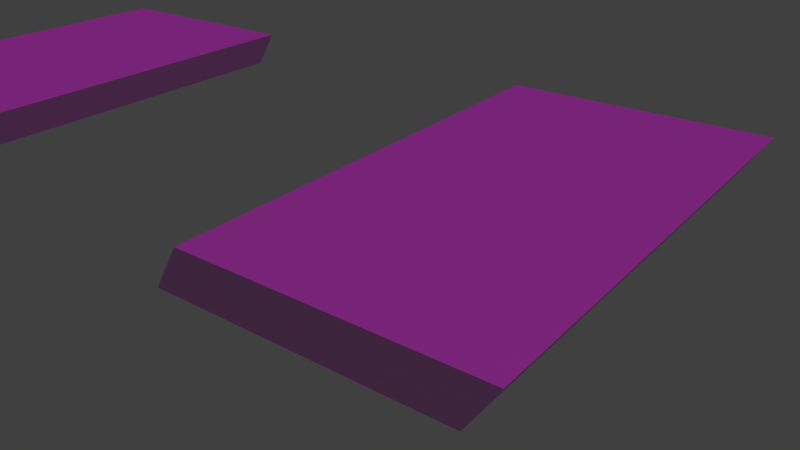 # Source: mm-gate.blend  (saved by Blender 2.76.0; exported with 4.5.12 LTS)
import bpy
from mathutils import Matrix  # noqa: F401  (used for matrix-valued properties, if any)

bpy.ops.wm.read_factory_settings(use_empty=True)
scene = bpy.context.scene
scene.name = 'Scene'

# ---- collections
col_collection_1 = bpy.data.collections.new('Collection 1'); scene.collection.children.link(col_collection_1)

# ---- images (referenced by path relative to the original .blend; pixels are not part of the script)
import os
ASSET_DIR = os.environ.get("B2B_ASSET_DIR", "")  # directory of the original .blend (textures are referenced by path, not embedded)
HERE = os.path.dirname(os.path.abspath(__file__))  # packed textures are extracted next to this script under _unpacked/

def load_image(name, relpath, width, height, colorspace="sRGB"):
    """Load a texture the original file referenced (path relative to the .blend, or extracted next to this script)."""
    p = next((c for c in (os.path.join(HERE, relpath), os.path.join(ASSET_DIR, relpath)) if relpath and os.path.exists(c)), "")
    if p:
        img = bpy.data.images.load(p, check_existing=True)
        img.name = name
    else:  # same state as the original file: an image datablock whose file is absent (Cycles renders it pink)
        img = bpy.data.images.new(name, width, height)
        img.source = "FILE"
        img.filepath = "//" + (relpath or name)
    img.colorspace_settings.name = colorspace
    return img
img_gate1_jpg_001 = load_image('gate1.jpg.001', 'gate1.jpg', 1024, 1024, 'Non-Color')
img_gate2_jpg = load_image('gate2.jpg', 'textures/gate2.jpg', 1024, 1024, 'Non-Color')
img_gate_jpg_001 = load_image('gate.jpg.001', 'gate.jpg', 1024, 1024, 'sRGB')

# ---- materials (node trees are filled in below, after node groups)
mat_material = bpy.data.materials.new('Material')
mat_material.alpha_threshold = 0.0
mat_material.roughness = 0.5

# ---- material node trees
mat_material.use_nodes = True; mat_material.node_tree.nodes.clear()
_N = mat_material.node_tree.nodes; _L = mat_material.node_tree.links
n0 = _N.new('ShaderNodeOutputMaterial'); n0.name = 'Material Output'; n0.location = (684, 286)
n1 = _N.new('ShaderNodeMixShader'); n1.name = 'Mix Shader'; n1.location = (464, 298)
n1.inputs[0].default_value = 0.4455
n2 = _N.new('ShaderNodeTexImage'); n2.name = 'Image Texture.001'; n2.location = (-183, 35)
n2.width = 140
n2.image = img_gate1_jpg_001
n3 = _N.new('ShaderNodeBsdfAnisotropic'); n3.name = 'Glossy BSDF'; n3.location = (213, 156)
n3.distribution = 'BECKMANN'
n3.inputs[1].default_value = 0.4472
n4 = _N.new('ShaderNodeBsdfDiffuse'); n4.name = 'Diffuse BSDF'; n4.location = (212, 289)
n5 = _N.new('ShaderNodeBump'); n5.name = 'Bump'; n5.location = (17, 127)
n5.inputs[1].default_value = 0.1
n5.inputs[2].default_value = 1.0
n6 = _N.new('ShaderNodeTexImage'); n6.name = 'Image Texture.002'; n6.location = (-12, 526)
n6.width = 140
n6.image = img_gate2_jpg
n7 = _N.new('ShaderNodeTexImage'); n7.name = 'Image Texture'; n7.location = (-180, 300)
n7.width = 140
n7.image = img_gate_jpg_001
_L.new(n1.outputs[0], n0.inputs[0])
_L.new(n4.outputs[0], n1.inputs[1])
_L.new(n3.outputs[0], n1.inputs[2])
_L.new(n2.outputs[0], n5.inputs[3])
_L.new(n5.outputs[0], n3.inputs[4])
_L.new(n5.outputs[0], n4.inputs[2])
_L.new(n7.outputs[0], n4.inputs[0])
n0.is_active_output = True

# ---- world
world_world = bpy.data.worlds.new('World'); scene.world = world_world
world_world.color = (0.05088, 0.05088, 0.05088)
world_world.use_sun_shadow = False
world_world.sun_shadow_jitter_overblur = 0.0
world_world.cycles.sampling_method = 'MANUAL'
world_world.cycles.sample_map_resolution = 256

# ---- cameras
cam_camera = bpy.data.cameras.new('Camera')
cam_camera.clip_end = 100.0
cam_camera.lens = 35.0
cam_camera.sensor_width = 32.0
cam_camera.sensor_height = 18.0
cam_camera.ortho_scale = 7.314
cam_camera.dof.focus_distance = 0.0

# ---- lights
light_lamp = bpy.data.lights.new('Lamp', 'SUN')
light_lamp.transmission_factor = 0.0
light_lamp.cutoff_distance = 30.0
light_lamp.angle = 0.1993
light_lamp.energy = 1.0
light_lamp.shadow_buffer_clip_start = 1.001
light_lamp.shadow_soft_size = 0.1
light_lamp.shadow_cascade_max_distance = 1000.0
light_lamp.cycles.use_multiple_importance_sampling = False

# ---- meshes
me_plane_001 = bpy.data.meshes.new('Plane.001')
me_plane_001.from_pydata([(-1.0, -1.0, 0.0), (1.0, -1.0, 0.0), (-1.0, 1.0, 0.0), (1.0, 1.0, 0.0), (-0.8009, -1.0, 0.3128), (1.199, -1.0, 0.3128), (-0.8009, 1.0, 0.3128), (1.199, 1.0, 0.3128), (-0.8009, 0.0, 0.3128), (0.1991, -1.0, 0.3128), (1.199, 0.0, 0.3128), (0.1991, 1.0, 0.3128), (0.1991, 0.0, 0.3128), (0.6991, -1.0, 0.3128), (1.199, 0.5, 0.3128), (1.199, -0.5, 0.3128), (0.6991, 1.0, 0.3128), (0.1991, 0.5, 0.3128), (0.1991, -0.5, 0.3128), (0.6991, 0.0, 0.3128), (0.6991, -0.5, 0.3128), (0.6991, 0.5, 0.3128)], [], [(0, 2, 3, 1), (21, 14, 7, 16), (1, 3, 7, 14, 10, 15, 5), (2, 0, 4, 8, 6), (3, 2, 6, 11, 16, 7), (0, 1, 5, 13, 9, 4), (8, 12, 17, 11, 6), (4, 9, 18, 12, 8), (20, 15, 10, 19), (18, 20, 19, 12), (9, 13, 20, 18), (13, 5, 15, 20), (17, 21, 16, 11), (12, 19, 21, 17), (19, 10, 14, 21)])
_uv = me_plane_001.uv_layers.new(name='UVMap')
_uv.uv.foreach_set('vector', [0.01635, 0.04107, 0.0, 0.9889, 0.8874, 0.986, 0.8602, 0.03678, 0.7603, 0.7386, 0.991, 0.7377, 1.0, 0.997, 0.7662, 0.9978, 0.8602, 0.03678, 0.8874, 0.986, 1.0, 0.997, 0.991, 0.7377, 0.9823, 0.4853, 0.9738, 0.2395, 0.9656, 0.0, 0.0, 0.9889, 0.01635, 0.04107, 0.07968, 0.004571, 0.07298, 0.4891, 0.06591, 1.0, 0.8874, 0.986, 0.0, 0.9889, 0.06591, 1.0, 0.5325, 0.9985, 0.7662, 0.9978, 1.0, 0.997, 0.01635, 0.04107, 0.8602, 0.03678, 0.9656, 0.0, 0.7438, 0.001144, 0.5222, 0.002288, 0.07968, 0.004571, 0.07298, 0.4891, 0.5272, 0.4872, 0.5298, 0.7394, 0.5325, 0.9985, 0.06591, 1.0, 0.07968, 0.004571, 0.5222, 0.002288, 0.5247, 0.2416, 0.5272, 0.4872, 0.07298, 0.4891, 0.7492, 0.2405, 0.9738, 0.2395, 0.9823, 0.4853, 0.7547, 0.4863, 0.5247, 0.2416, 0.7492, 0.2405, 0.7547, 0.4863, 0.5272, 0.4872, 0.5222, 0.002288, 0.7438, 0.001144, 0.7492, 0.2405, 0.5247, 0.2416, 0.7438, 0.001144, 0.9656, 0.0, 0.9738, 0.2395, 0.7492, 0.2405, 0.5298, 0.7394, 0.7603, 0.7386, 0.7662, 0.9978, 0.5325, 0.9985, 0.5272, 0.4872, 0.7547, 0.4863, 0.7603, 0.7386, 0.5298, 0.7394, 0.7547, 0.4863, 0.9823, 0.4853, 0.991, 0.7377, 0.7603, 0.7386])
_ca = me_plane_001.color_attributes.new('Col', 'BYTE_COLOR', 'CORNER')
_ca.data.foreach_set('color', [1.0, 1.0, 1.0, 1.0, 1.0, 1.0, 1.0, 1.0, 1.0, 1.0, 1.0, 1.0, 1.0, 1.0, 1.0, 1.0, 1.0, 1.0, 1.0, 1.0, 1.0, 1.0, 1.0, 1.0, 1.0, 1.0, 1.0, 1.0, 1.0, 1.0, 1.0, 1.0, 1.0, 1.0, 1.0, 1.0, 1.0, 1.0, 1.0, 1.0, 1.0, 1.0, 1.0, 1.0, 1.0, 1.0, 1.0, 1.0, 1.0, 1.0, 1.0, 1.0, 1.0, 1.0, 1.0, 1.0, 1.0, 1.0, 1.0, 1.0, 1.0, 1.0, 1.0, 1.0, 1.0, 1.0, 1.0, 1.0, 1.0, 1.0, 1.0, 1.0, 1.0, 1.0, 1.0, 1.0, 1.0, 1.0, 1.0, 1.0, 1.0, 1.0, 1.0, 1.0, 1.0, 1.0, 1.0, 1.0, 1.0, 1.0, 1.0, 1.0, 1.0, 1.0, 1.0, 1.0, 1.0, 1.0, 1.0, 1.0, 1.0, 1.0, 1.0, 1.0, 1.0, 1.0, 1.0, 1.0, 1.0, 1.0, 1.0, 1.0, 1.0, 1.0, 1.0, 1.0, 1.0, 1.0, 1.0, 1.0, 1.0, 1.0, 1.0, 1.0, 1.0, 1.0, 1.0, 1.0, 1.0, 1.0, 1.0, 1.0, 1.0, 1.0, 1.0, 1.0, 1.0, 1.0, 1.0, 1.0, 1.0, 1.0, 1.0, 1.0, 1.0, 1.0, 1.0, 1.0, 1.0, 1.0, 1.0, 1.0, 1.0, 1.0, 1.0, 1.0, 1.0, 1.0, 1.0, 1.0, 1.0, 1.0, 1.0, 1.0, 1.0, 1.0, 1.0, 1.0, 1.0, 1.0, 1.0, 1.0, 1.0, 1.0, 1.0, 1.0, 1.0, 1.0, 1.0, 1.0, 1.0, 1.0, 1.0, 1.0, 1.0, 1.0, 1.0, 1.0, 1.0, 1.0, 1.0, 1.0, 1.0, 1.0, 1.0, 1.0, 1.0, 1.0, 1.0, 1.0, 1.0, 1.0, 1.0, 1.0, 1.0, 1.0, 1.0, 1.0, 1.0, 1.0, 1.0, 1.0, 1.0, 1.0, 1.0, 1.0, 1.0, 1.0, 1.0, 1.0, 1.0, 1.0, 1.0, 1.0, 1.0, 1.0, 1.0, 1.0, 1.0, 1.0, 1.0, 1.0, 1.0, 1.0, 1.0, 1.0, 1.0, 1.0, 1.0, 1.0, 1.0, 1.0, 1.0, 1.0, 1.0, 1.0, 1.0, 1.0, 1.0, 1.0, 1.0, 1.0, 1.0, 1.0, 1.0, 1.0, 1.0, 1.0, 1.0, 1.0, 1.0, 1.0, 1.0, 1.0, 1.0, 1.0, 1.0, 1.0, 1.0, 1.0, 1.0, 1.0, 1.0, 1.0, 1.0, 1.0, 1.0, 1.0, 1.0, 1.0])
me_plane_001.materials.append(mat_material)
me_plane_001.use_remesh_preserve_volume = False
me_plane_001.use_remesh_preserve_attributes = False
me_plane_001.use_mirror_vertex_groups = False
me_plane_001.update()
me_plane = bpy.data.meshes.new('Plane')
me_plane.from_pydata([(-1.0, -1.0, 0.0), (1.0, -1.0, 0.0), (-1.0, 1.0, 0.0), (1.0, 1.0, 0.0), (-0.8009, -1.0, 0.3128), (1.199, -1.0, 0.3128), (-0.8009, 1.0, 0.3128), (1.199, 1.0, 0.3128), (-0.8009, 0.0, 0.3128), (0.1991, -1.0, 0.3128), (1.199, 0.0, 0.3128), (0.1991, 1.0, 0.3128), (0.1991, 0.0, 0.3128), (0.6991, -1.0, 0.3128), (1.199, 0.5, 0.3128), (1.199, -0.5, 0.3128), (0.6991, 1.0, 0.3128), (0.1991, 0.5, 0.3128), (0.1991, -0.5, 0.3128), (0.6991, 0.0, 0.3128), (0.6991, -0.5, 0.3128), (0.6991, 0.5, 0.3128)], [], [(0, 2, 3, 1), (21, 14, 7, 16), (1, 3, 7, 14, 10, 15, 5), (2, 0, 4, 8, 6), (3, 2, 6, 11, 16, 7), (0, 1, 5, 13, 9, 4), (8, 12, 17, 11, 6), (4, 9, 18, 12, 8), (20, 15, 10, 19), (18, 20, 19, 12), (9, 13, 20, 18), (13, 5, 15, 20), (17, 21, 16, 11), (12, 19, 21, 17), (19, 10, 14, 21)])
_uv = me_plane.uv_layers.new(name='UVMap')
_uv.uv.foreach_set('vector', [0.01635, 0.04107, 0.0, 0.9889, 0.8874, 0.986, 0.8602, 0.03678, 0.7603, 0.7386, 0.991, 0.7377, 1.0, 0.997, 0.7662, 0.9978, 0.8602, 0.03678, 0.8874, 0.986, 1.0, 0.997, 0.991, 0.7377, 0.9823, 0.4853, 0.9738, 0.2395, 0.9656, 0.0, 0.0, 0.9889, 0.01635, 0.04107, 0.07968, 0.004571, 0.07298, 0.4891, 0.06591, 1.0, 0.8874, 0.986, 0.0, 0.9889, 0.06591, 1.0, 0.5325, 0.9985, 0.7662, 0.9978, 1.0, 0.997, 0.01635, 0.04107, 0.8602, 0.03678, 0.9656, 0.0, 0.7438, 0.001144, 0.5222, 0.002288, 0.07968, 0.004571, 0.07298, 0.4891, 0.5272, 0.4872, 0.5298, 0.7394, 0.5325, 0.9985, 0.06591, 1.0, 0.07968, 0.004571, 0.5222, 0.002288, 0.5247, 0.2416, 0.5272, 0.4872, 0.07298, 0.4891, 0.7492, 0.2405, 0.9738, 0.2395, 0.9823, 0.4853, 0.7547, 0.4863, 0.5247, 0.2416, 0.7492, 0.2405, 0.7547, 0.4863, 0.5272, 0.4872, 0.5222, 0.002288, 0.7438, 0.001144, 0.7492, 0.2405, 0.5247, 0.2416, 0.7438, 0.001144, 0.9656, 0.0, 0.9738, 0.2395, 0.7492, 0.2405, 0.5298, 0.7394, 0.7603, 0.7386, 0.7662, 0.9978, 0.5325, 0.9985, 0.5272, 0.4872, 0.7547, 0.4863, 0.7603, 0.7386, 0.5298, 0.7394, 0.7547, 0.4863, 0.9823, 0.4853, 0.991, 0.7377, 0.7603, 0.7386])
me_plane.materials.append(mat_material)
me_plane.use_remesh_preserve_volume = False
me_plane.use_remesh_preserve_attributes = False
me_plane.use_mirror_vertex_groups = False
me_plane.update()

# ---- objects
ob_plane_001 = bpy.data.objects.new('Plane.001', me_plane_001)
ob_plane = bpy.data.objects.new('Plane', me_plane)
ob_lamp = bpy.data.objects.new('Lamp', light_lamp)
ob_camera = bpy.data.objects.new('Camera', cam_camera)

# ---- transforms, parenting, visibility, modifiers, constraints
ob_plane_001.location = (2.451, -0.02821, 0.3077)
ob_plane_001.rotation_euler = (3.142, 0.0, 3.142)
ob_plane_001.scale = (0.9734, 1.67, 0.9734)
ob_plane_001.lineart.crease_threshold = 0.0
ob_plane.location = (-2.371, -0.0118, 0.0)
ob_plane.scale = (0.9734, 1.67, 0.9734)
ob_plane.lineart.crease_threshold = 0.0
ob_lamp.location = (4.076, 1.005, 5.904)
ob_lamp.rotation_euler = (0.6503, 0.05522, 1.866)
ob_lamp.lock_rotations_4d = False
ob_lamp.empty_display_type = 'ARROWS'
ob_lamp.color = (0.0, 0.0, 0.0, 0.0)
ob_lamp.lineart.crease_threshold = 0.0
ob_camera.location = (4.794, -4.078, 2.367)
ob_camera.rotation_euler = (1.109, 0.01082, 0.6589)
ob_camera.lock_rotations_4d = False
ob_camera.empty_display_type = 'ARROWS'
ob_camera.color = (0.0, 0.0, 0.0, 0.0)
ob_camera.display_type = 'WIRE'
ob_camera.lineart.crease_threshold = 0.0

# ---- collection membership
col_collection_1.objects.link(ob_plane_001)
col_collection_1.objects.link(ob_plane)
col_collection_1.objects.link(ob_lamp)
col_collection_1.objects.link(ob_camera)

# ---- scene / render settings (as saved in the file)
scene.camera = ob_camera
scene.frame_start = 1; scene.frame_end = 250; scene.frame_set(100)
scene.render.engine = 'CYCLES'
scene.render.resolution_percentage = 50
scene.render.dither_intensity = 0.0
scene.cycles.use_denoising = False
scene.cycles.samples = 10
scene.cycles.sampling_pattern = 'TABULATED_SOBOL'
scene.cycles.light_sampling_threshold = 0.0
scene.cycles.use_adaptive_sampling = False
scene.cycles.use_light_tree = False
scene.cycles.blur_glossy = 0.0
scene.cycles.pixel_filter_type = 'GAUSSIAN'
scene.cycles.sample_clamp_indirect = 0.0
scene.view_settings.view_transform = 'Standard'
bpy.context.view_layer.update()
